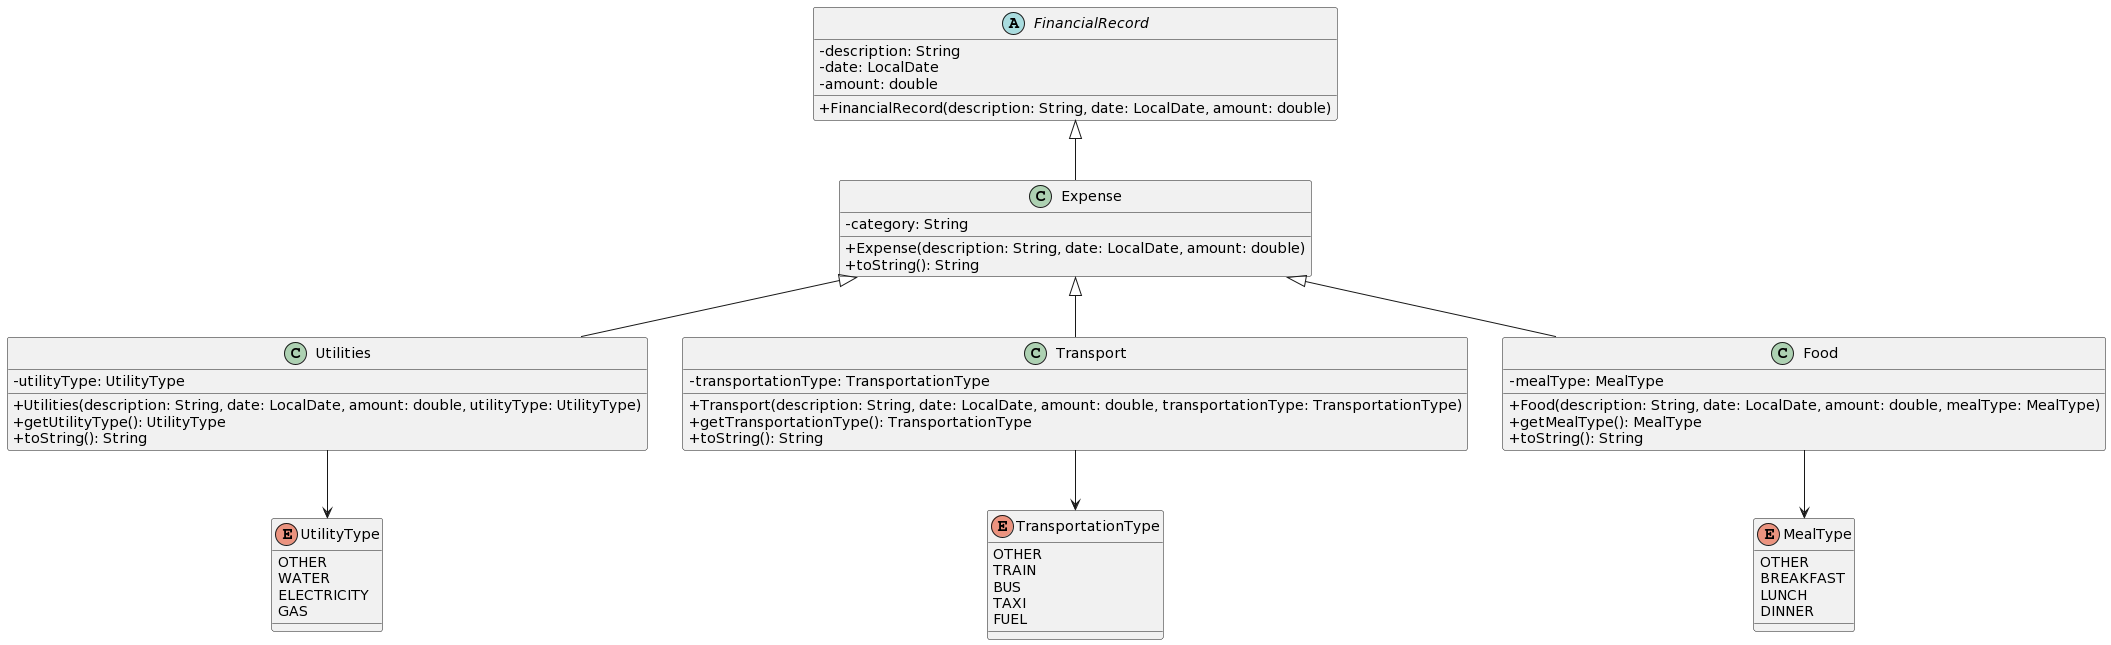

The diagram above was rendered by PlantUML. Its source (embedded in the PNG):
@startuml
skinparam classAttributeIconSize 0


enum MealType {
    OTHER
    BREAKFAST
    LUNCH
    DINNER
}

enum TransportationType {
    OTHER
    TRAIN
    BUS
    TAXI
    FUEL
}

enum UtilityType {
    OTHER
    WATER
    ELECTRICITY
    GAS
}

abstract class FinancialRecord {
    - description: String
    - date: LocalDate
    - amount: double
    + FinancialRecord(description: String, date: LocalDate, amount: double)
}

class Expense extends FinancialRecord{
    - category: String
    + Expense(description: String, date: LocalDate, amount: double)
    + toString(): String
}

class Utilities extends Expense{
    - utilityType: UtilityType
    + Utilities(description: String, date: LocalDate, amount: double, utilityType: UtilityType)
    + getUtilityType(): UtilityType
    + toString(): String
}

class Transport extends Expense{
    - transportationType: TransportationType
    + Transport(description: String, date: LocalDate, amount: double, transportationType: TransportationType)
    + getTransportationType(): TransportationType
    + toString(): String
}

class Food extends Expense{
    - mealType: MealType
    + Food(description: String, date: LocalDate, amount: double, mealType: MealType)
    + getMealType(): MealType
    + toString(): String
}

Food --> MealType
Transport --> TransportationType
Utilities --> UtilityType
@enduml